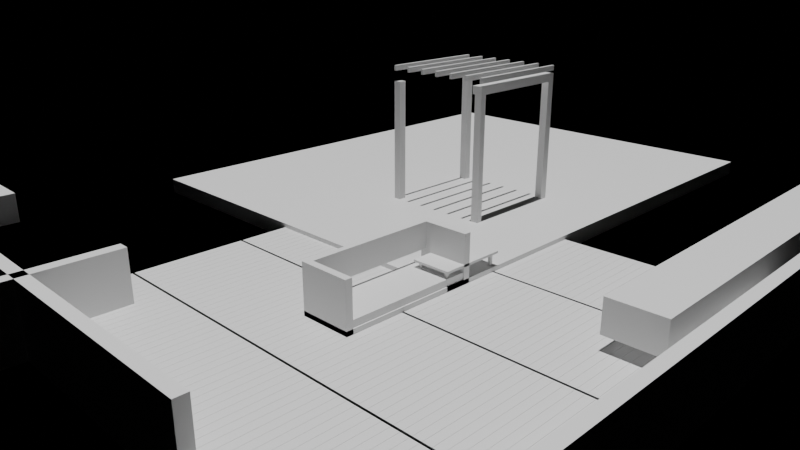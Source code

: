 # Source: e2818_after.blend  (saved by Blender 5.2.44; exported with 4.5.12 LTS)
import bpy
from mathutils import Matrix  # noqa: F401  (used for matrix-valued properties, if any)

bpy.ops.wm.read_factory_settings(use_empty=True)
scene = bpy.context.scene
scene.name = 'Scene'

# ---- materials (node trees are filled in below, after node groups)
mat_losacero = bpy.data.materials.new('Losacero')
mat_madera_roble = bpy.data.materials.new('Madera_Roble')
mat_hormigon = bpy.data.materials.new('Hormigon')
mat_acero = bpy.data.materials.new('Acero')
mat_madera = bpy.data.materials.new('Madera')
mat_tela_beige = bpy.data.materials.new('Tela_Beige')
mat_vidrio = bpy.data.materials.new('Vidrio')

# ---- material node trees
mat_losacero.use_nodes = True; mat_losacero.node_tree.nodes.clear()
_N = mat_losacero.node_tree.nodes; _L = mat_losacero.node_tree.links
n0 = _N.new('ShaderNodeBsdfPrincipled'); n0.name = 'Principled BSDF'; n0.location = (-200, 100)
n0.inputs[3].default_value = 1.45
n0.inputs[10].default_value = 0.005
n1 = _N.new('ShaderNodeOutputMaterial'); n1.name = 'Material Output'; n1.location = (200, 100)
_L.new(n0.outputs[0], n1.inputs[0])
n1.is_active_output = True
mat_madera_roble.use_nodes = True; mat_madera_roble.node_tree.nodes.clear()
_N = mat_madera_roble.node_tree.nodes; _L = mat_madera_roble.node_tree.links
n0 = _N.new('ShaderNodeBsdfPrincipled'); n0.name = 'Principled BSDF'; n0.location = (-200, 100)
n0.inputs[3].default_value = 1.45
n0.inputs[10].default_value = 0.005
n1 = _N.new('ShaderNodeOutputMaterial'); n1.name = 'Material Output'; n1.location = (200, 100)
_L.new(n0.outputs[0], n1.inputs[0])
n1.is_active_output = True
mat_hormigon.use_nodes = True; mat_hormigon.node_tree.nodes.clear()
_N = mat_hormigon.node_tree.nodes; _L = mat_hormigon.node_tree.links
n0 = _N.new('ShaderNodeBsdfPrincipled'); n0.name = 'Principled BSDF'; n0.location = (-200, 100)
n0.inputs[3].default_value = 1.45
n0.inputs[10].default_value = 0.005
n1 = _N.new('ShaderNodeOutputMaterial'); n1.name = 'Material Output'; n1.location = (200, 100)
_L.new(n0.outputs[0], n1.inputs[0])
n1.is_active_output = True
mat_acero.use_nodes = True; mat_acero.node_tree.nodes.clear()
_N = mat_acero.node_tree.nodes; _L = mat_acero.node_tree.links
n0 = _N.new('ShaderNodeBsdfPrincipled'); n0.name = 'Principled BSDF'; n0.location = (-200, 100)
n0.inputs[3].default_value = 1.45
n0.inputs[10].default_value = 0.005
n1 = _N.new('ShaderNodeOutputMaterial'); n1.name = 'Material Output'; n1.location = (200, 100)
_L.new(n0.outputs[0], n1.inputs[0])
n1.is_active_output = True
mat_madera.use_nodes = True; mat_madera.node_tree.nodes.clear()
_N = mat_madera.node_tree.nodes; _L = mat_madera.node_tree.links
n0 = _N.new('ShaderNodeBsdfPrincipled'); n0.name = 'Principled BSDF'; n0.location = (-200, 100)
n0.inputs[3].default_value = 1.45
n0.inputs[10].default_value = 0.005
n1 = _N.new('ShaderNodeOutputMaterial'); n1.name = 'Material Output'; n1.location = (200, 100)
_L.new(n0.outputs[0], n1.inputs[0])
n1.is_active_output = True
mat_tela_beige.use_nodes = True; mat_tela_beige.node_tree.nodes.clear()
_N = mat_tela_beige.node_tree.nodes; _L = mat_tela_beige.node_tree.links
n0 = _N.new('ShaderNodeBsdfPrincipled'); n0.name = 'Principled BSDF'; n0.location = (-200, 100)
n0.inputs[3].default_value = 1.45
n0.inputs[10].default_value = 0.005
n1 = _N.new('ShaderNodeOutputMaterial'); n1.name = 'Material Output'; n1.location = (200, 100)
_L.new(n0.outputs[0], n1.inputs[0])
n1.is_active_output = True
mat_vidrio.use_nodes = True; mat_vidrio.node_tree.nodes.clear()
_N = mat_vidrio.node_tree.nodes; _L = mat_vidrio.node_tree.links
n0 = _N.new('ShaderNodeBsdfPrincipled'); n0.name = 'Principled BSDF'; n0.location = (-200, 100)
n0.inputs[3].default_value = 1.45
n0.inputs[10].default_value = 0.005
n1 = _N.new('ShaderNodeOutputMaterial'); n1.name = 'Material Output'; n1.location = (200, 100)
_L.new(n0.outputs[0], n1.inputs[0])
n1.is_active_output = True

# ---- cameras
cam_camaraterraza = bpy.data.cameras.new('CamaraTerraza')
cam_camaraterraza.lens = 35.0

# ---- lights
light_luzsol = bpy.data.lights.new('LuzSol', 'SUN')
light_luzsol.energy = 3.5
light_luzsol.shadow_soft_size = 0.25

# ---- meshes
me_cubierta_cuerpo_mesh = bpy.data.meshes.new('Cubierta_Cuerpo_mesh')
me_cubierta_cuerpo_mesh.from_pydata([(0.0, 0.0, -0.15), (10.0, 0.0, -0.15), (10.0, 8.0, -0.15), (0.0, 8.0, -0.15), (0.0, 0.0, 0.15), (10.0, 0.0, 0.15), (10.0, 8.0, 0.15), (0.0, 8.0, 0.15)], [], [(0, 1, 2, 3), (4, 5, 6, 7), (0, 1, 5, 4), (1, 2, 6, 5), (2, 3, 7, 6), (3, 0, 4, 7)])
me_cubierta_cuerpo_mesh.materials.append(mat_losacero)
me_cubierta_cuerpo_mesh.update()
me_cube = bpy.data.meshes.new('Cube')
me_cube.from_pydata([(-0.5, -0.5, -0.5), (-0.5, -0.5, 0.5), (-0.5, 0.5, -0.5), (-0.5, 0.5, 0.5), (0.5, -0.5, -0.5), (0.5, -0.5, 0.5), (0.5, 0.5, -0.5), (0.5, 0.5, 0.5)], [], [(0, 1, 3, 2), (2, 3, 7, 6), (6, 7, 5, 4), (4, 5, 1, 0), (2, 6, 4, 0), (7, 3, 1, 5)])
_uv = me_cube.uv_layers.new(name='UVMap')
_uv.uv.foreach_set('vector', [0.375, 0.0, 0.625, 0.0, 0.625, 0.25, 0.375, 0.25, 0.375, 0.25, 0.625, 0.25, 0.625, 0.5, 0.375, 0.5, 0.375, 0.5, 0.625, 0.5, 0.625, 0.75, 0.375, 0.75, 0.375, 0.75, 0.625, 0.75, 0.625, 1.0, 0.375, 1.0, 0.125, 0.5, 0.375, 0.5, 0.375, 0.75, 0.125, 0.75, 0.625, 0.5, 0.875, 0.5, 0.875, 0.75, 0.625, 0.75])
me_cube.materials.append(mat_madera_roble)
me_cube.update()
me_cube_001 = bpy.data.meshes.new('Cube.001')
me_cube_001.from_pydata([(-1.0, -1.0, -1.0), (-1.0, -1.0, 1.0), (-1.0, 1.0, -1.0), (-1.0, 1.0, 1.0), (1.0, -1.0, -1.0), (1.0, -1.0, 1.0), (1.0, 1.0, -1.0), (1.0, 1.0, 1.0)], [], [(0, 1, 3, 2), (2, 3, 7, 6), (6, 7, 5, 4), (4, 5, 1, 0), (2, 6, 4, 0), (7, 3, 1, 5)])
_uv = me_cube_001.uv_layers.new(name='UVMap')
_uv.uv.foreach_set('vector', [0.375, 0.0, 0.625, 0.0, 0.625, 0.25, 0.375, 0.25, 0.375, 0.25, 0.625, 0.25, 0.625, 0.5, 0.375, 0.5, 0.375, 0.5, 0.625, 0.5, 0.625, 0.75, 0.375, 0.75, 0.375, 0.75, 0.625, 0.75, 0.625, 1.0, 0.375, 1.0, 0.125, 0.5, 0.375, 0.5, 0.375, 0.75, 0.125, 0.75, 0.625, 0.5, 0.875, 0.5, 0.875, 0.75, 0.625, 0.75])
me_cube_001.materials.append(mat_hormigon)
me_cube_001.update()
me_cube_002 = bpy.data.meshes.new('Cube.002')
me_cube_002.from_pydata([(-1.0, -1.0, -1.0), (-1.0, -1.0, 1.0), (-1.0, 1.0, -1.0), (-1.0, 1.0, 1.0), (1.0, -1.0, -1.0), (1.0, -1.0, 1.0), (1.0, 1.0, -1.0), (1.0, 1.0, 1.0)], [], [(0, 1, 3, 2), (2, 3, 7, 6), (6, 7, 5, 4), (4, 5, 1, 0), (2, 6, 4, 0), (7, 3, 1, 5)])
_uv = me_cube_002.uv_layers.new(name='UVMap')
_uv.uv.foreach_set('vector', [0.375, 0.0, 0.625, 0.0, 0.625, 0.25, 0.375, 0.25, 0.375, 0.25, 0.625, 0.25, 0.625, 0.5, 0.375, 0.5, 0.375, 0.5, 0.625, 0.5, 0.625, 0.75, 0.375, 0.75, 0.375, 0.75, 0.625, 0.75, 0.625, 1.0, 0.375, 1.0, 0.125, 0.5, 0.375, 0.5, 0.375, 0.75, 0.125, 0.75, 0.625, 0.5, 0.875, 0.5, 0.875, 0.75, 0.625, 0.75])
me_cube_002.materials.append(mat_hormigon)
me_cube_002.update()
me_tierra_mesh = bpy.data.meshes.new('Tierra_mesh')
me_tierra_mesh.from_pydata([(0.0, 0.0, 0.0), (9.9, 0.0, 0.0), (9.9, 0.9, 0.0), (0.0, 0.9, 0.0), (0.0, 0.0, 0.54), (9.9, 0.0, 0.54), (9.9, 0.9, 0.54), (0.0, 0.9, 0.54)], [], [(0, 3, 2, 1), (4, 5, 6, 7), (2, 3, 7, 6), (0, 1, 5, 4), (1, 2, 6, 5), (3, 0, 4, 7)])
me_tierra_mesh.materials.append(mat_hormigon)
me_tierra_mesh.update()
me_cube_003 = bpy.data.meshes.new('Cube.003')
me_cube_003.from_pydata([(-1.0, -1.0, -1.0), (-1.0, -1.0, 1.0), (-1.0, 1.0, -1.0), (-1.0, 1.0, 1.0), (1.0, -1.0, -1.0), (1.0, -1.0, 1.0), (1.0, 1.0, -1.0), (1.0, 1.0, 1.0)], [], [(0, 1, 3, 2), (2, 3, 7, 6), (6, 7, 5, 4), (4, 5, 1, 0), (2, 6, 4, 0), (7, 3, 1, 5)])
_uv = me_cube_003.uv_layers.new(name='UVMap')
_uv.uv.foreach_set('vector', [0.375, 0.0, 0.625, 0.0, 0.625, 0.25, 0.375, 0.25, 0.375, 0.25, 0.625, 0.25, 0.625, 0.5, 0.375, 0.5, 0.375, 0.5, 0.625, 0.5, 0.625, 0.75, 0.375, 0.75, 0.375, 0.75, 0.625, 0.75, 0.625, 1.0, 0.375, 1.0, 0.125, 0.5, 0.375, 0.5, 0.375, 0.75, 0.125, 0.75, 0.625, 0.5, 0.875, 0.5, 0.875, 0.75, 0.625, 0.75])
me_cube_003.materials.append(mat_hormigon)
me_cube_003.update()
me_cube_004 = bpy.data.meshes.new('Cube.004')
me_cube_004.from_pydata([(-1.0, -1.0, -1.0), (-1.0, -1.0, 1.0), (-1.0, 1.0, -1.0), (-1.0, 1.0, 1.0), (1.0, -1.0, -1.0), (1.0, -1.0, 1.0), (1.0, 1.0, -1.0), (1.0, 1.0, 1.0)], [], [(0, 1, 3, 2), (2, 3, 7, 6), (6, 7, 5, 4), (4, 5, 1, 0), (2, 6, 4, 0), (7, 3, 1, 5)])
_uv = me_cube_004.uv_layers.new(name='UVMap')
_uv.uv.foreach_set('vector', [0.375, 0.0, 0.625, 0.0, 0.625, 0.25, 0.375, 0.25, 0.375, 0.25, 0.625, 0.25, 0.625, 0.5, 0.375, 0.5, 0.375, 0.5, 0.625, 0.5, 0.625, 0.75, 0.375, 0.75, 0.375, 0.75, 0.625, 0.75, 0.625, 1.0, 0.375, 1.0, 0.125, 0.5, 0.375, 0.5, 0.375, 0.75, 0.125, 0.75, 0.625, 0.5, 0.875, 0.5, 0.875, 0.75, 0.625, 0.75])
me_cube_004.materials.append(mat_hormigon)
me_cube_004.update()
me_tierra_mesh_001 = bpy.data.meshes.new('Tierra_mesh.001')
me_tierra_mesh_001.from_pydata([(0.0, 0.0, 0.0), (0.9, 0.0, 0.0), (0.9, 7.9, 0.0), (0.0, 7.9, 0.0), (0.0, 0.0, 0.54), (0.9, 0.0, 0.54), (0.9, 7.9, 0.54), (0.0, 7.9, 0.54)], [], [(0, 3, 2, 1), (4, 5, 6, 7), (1, 2, 6, 5), (3, 0, 4, 7), (2, 3, 7, 6), (0, 1, 5, 4)])
me_tierra_mesh_001.materials.append(mat_hormigon)
me_tierra_mesh_001.update()
me_pilar1_cuerpo_mesh = bpy.data.meshes.new('Pilar1_Cuerpo_mesh')
me_pilar1_cuerpo_mesh.from_pydata([(0.0, 0.0, 0.0), (0.12, 0.0, 0.0), (0.12, 0.15, 0.0), (0.0, 0.15, 0.0), (0.0, 0.0, 2.5), (0.12, 0.0, 2.5), (0.12, 0.15, 2.5), (0.0, 0.15, 2.5)], [], [(0, 1, 2, 3), (4, 5, 6, 7), (0, 1, 5, 4), (1, 2, 6, 5), (2, 3, 7, 6), (3, 0, 4, 7)])
me_pilar1_cuerpo_mesh.materials.append(mat_acero)
me_pilar1_cuerpo_mesh.update()
me_pilar2_cuerpo_mesh = bpy.data.meshes.new('Pilar2_Cuerpo_mesh')
me_pilar2_cuerpo_mesh.from_pydata([(0.0, 0.0, 0.0), (0.15, 0.0, 0.0), (0.15, 0.15, 0.0), (0.0, 0.15, 0.0), (0.0, 0.0, 2.5), (0.15, 0.0, 2.5), (0.15, 0.15, 2.5), (0.0, 0.15, 2.5)], [], [(0, 1, 2, 3), (4, 5, 6, 7), (0, 1, 5, 4), (1, 2, 6, 5), (2, 3, 7, 6), (3, 0, 4, 7)])
me_pilar2_cuerpo_mesh.materials.append(mat_acero)
me_pilar2_cuerpo_mesh.update()
me_pilar3_cuerpo_mesh = bpy.data.meshes.new('Pilar3_Cuerpo_mesh')
me_pilar3_cuerpo_mesh.from_pydata([(0.0, 0.0, 0.0), (0.15, 0.0, 0.0), (0.15, 0.15, 0.0), (0.0, 0.15, 0.0), (0.0, 0.0, 2.5), (0.15, 0.0, 2.5), (0.15, 0.15, 2.5), (0.0, 0.15, 2.5)], [], [(0, 1, 2, 3), (4, 5, 6, 7), (0, 1, 5, 4), (1, 2, 6, 5), (2, 3, 7, 6), (3, 0, 4, 7)])
me_pilar3_cuerpo_mesh.materials.append(mat_acero)
me_pilar3_cuerpo_mesh.update()
me_pilar4_cuerpo_mesh = bpy.data.meshes.new('Pilar4_Cuerpo_mesh')
me_pilar4_cuerpo_mesh.from_pydata([(0.0, 0.0, 0.0), (0.15, 0.0, 0.0), (0.15, 0.15, 0.0), (0.0, 0.15, 0.0), (0.0, 0.0, 2.5), (0.15, 0.0, 2.5), (0.15, 0.15, 2.5), (0.0, 0.15, 2.5)], [], [(0, 1, 2, 3), (4, 5, 6, 7), (0, 1, 5, 4), (1, 2, 6, 5), (2, 3, 7, 6), (3, 0, 4, 7)])
me_pilar4_cuerpo_mesh.materials.append(mat_acero)
me_pilar4_cuerpo_mesh.update()
me_viga1_mesh = bpy.data.meshes.new('Viga1_mesh')
me_viga1_mesh.from_pydata([(0.0, 0.0, 0.0), (2.15, 0.0, 0.0), (2.15, 0.2, 0.0), (0.0, 0.2, 0.0), (0.0, 0.0, 0.15), (2.15, 0.0, 0.15), (2.15, 0.2, 0.15), (0.0, 0.2, 0.15)], [], [(0, 3, 2, 1), (4, 5, 6, 7), (1, 2, 6, 5), (3, 0, 4, 7), (2, 3, 7, 6), (0, 1, 5, 4)])
me_viga1_mesh.materials.append(mat_acero)
me_viga1_mesh.update()
me_lama0_mesh = bpy.data.meshes.new('Lama0_mesh')
me_lama0_mesh.from_pydata([(0.0, 0.0, 0.0), (2.15, 0.0, 0.0), (2.15, 0.05, 0.0), (0.0, 0.05, 0.0), (0.0, 0.0, 0.1), (2.15, 0.0, 0.1), (2.15, 0.05, 0.1), (0.0, 0.05, 0.1)], [], [(0, 3, 2, 1), (4, 5, 6, 7), (1, 2, 6, 5), (3, 0, 4, 7), (2, 3, 7, 6), (0, 1, 5, 4)])
me_lama0_mesh.materials.append(mat_acero)
me_lama0_mesh.update()
me_lama1_mesh = bpy.data.meshes.new('Lama1_mesh')
me_lama1_mesh.from_pydata([(0.0, 0.0, 0.0), (2.15, 0.0, 0.0), (2.15, 0.05, 0.0), (0.0, 0.05, 0.0), (0.0, 0.0, 0.1), (2.15, 0.0, 0.1), (2.15, 0.05, 0.1), (0.0, 0.05, 0.1)], [], [(0, 3, 2, 1), (4, 5, 6, 7), (3, 0, 4, 7), (2, 3, 7, 6), (0, 1, 5, 4), (1, 2, 6, 5)])
me_lama1_mesh.materials.append(mat_acero)
me_lama1_mesh.update()
me_lama2_mesh = bpy.data.meshes.new('Lama2_mesh')
me_lama2_mesh.from_pydata([(0.0, 0.0, 0.0), (2.15, 0.0, 0.0), (2.15, 0.05, 0.0), (0.0, 0.05, 0.0), (0.0, 0.0, 0.1), (2.15, 0.0, 0.1), (2.15, 0.05, 0.1), (0.0, 0.05, 0.1)], [], [(0, 3, 2, 1), (4, 5, 6, 7), (2, 3, 7, 6), (0, 1, 5, 4), (1, 2, 6, 5), (3, 0, 4, 7)])
me_lama2_mesh.materials.append(mat_acero)
me_lama2_mesh.update()
me_lama3_mesh = bpy.data.meshes.new('Lama3_mesh')
me_lama3_mesh.from_pydata([(0.0, 0.0, 0.0), (2.15, 0.0, 0.0), (2.15, 0.05, 0.0), (0.0, 0.05, 0.0), (0.0, 0.0, 0.1), (2.15, 0.0, 0.1), (2.15, 0.05, 0.1), (0.0, 0.05, 0.1)], [], [(0, 3, 2, 1), (4, 5, 6, 7), (2, 3, 7, 6), (0, 1, 5, 4), (1, 2, 6, 5), (3, 0, 4, 7)])
me_lama3_mesh.materials.append(mat_acero)
me_lama3_mesh.update()
me_lama4_mesh = bpy.data.meshes.new('Lama4_mesh')
me_lama4_mesh.from_pydata([(0.0, 0.0, 0.0), (2.15, 0.0, 0.0), (2.15, 0.05, 0.0), (0.0, 0.05, 0.0), (0.0, 0.0, 0.1), (2.15, 0.0, 0.1), (2.15, 0.05, 0.1), (0.0, 0.05, 0.1)], [], [(0, 3, 2, 1), (4, 5, 6, 7), (2, 3, 7, 6), (0, 1, 5, 4), (1, 2, 6, 5), (3, 0, 4, 7)])
me_lama4_mesh.materials.append(mat_acero)
me_lama4_mesh.update()
me_lama5_mesh = bpy.data.meshes.new('Lama5_mesh')
me_lama5_mesh.from_pydata([(0.0, 0.0, 0.0), (2.15, 0.0, 0.0), (2.15, 0.05, 0.0), (0.0, 0.05, 0.0), (0.0, 0.0, 0.1), (2.15, 0.0, 0.1), (2.15, 0.05, 0.1), (0.0, 0.05, 0.1)], [], [(0, 3, 2, 1), (4, 5, 6, 7), (1, 2, 6, 5), (3, 0, 4, 7), (2, 3, 7, 6), (0, 1, 5, 4)])
me_lama5_mesh.materials.append(mat_acero)
me_lama5_mesh.update()
me_lama6_mesh = bpy.data.meshes.new('Lama6_mesh')
me_lama6_mesh.from_pydata([(0.0, 0.0, 0.0), (2.15, 0.0, 0.0), (2.15, 0.05, 0.0), (0.0, 0.05, 0.0), (0.0, 0.0, 0.1), (2.15, 0.0, 0.1), (2.15, 0.05, 0.1), (0.0, 0.05, 0.1)], [], [(0, 3, 2, 1), (4, 5, 6, 7), (1, 2, 6, 5), (3, 0, 4, 7), (2, 3, 7, 6), (0, 1, 5, 4)])
me_lama6_mesh.materials.append(mat_acero)
me_lama6_mesh.update()
me_sofaterraza_base_mesh = bpy.data.meshes.new('SofaTerraza_Base_mesh')
me_sofaterraza_base_mesh.from_pydata([(0.0, 0.0, 0.0), (2.5, 0.0, 0.0), (2.5, 0.9, 0.0), (0.0, 0.9, 0.0), (0.0, 0.0, 0.1), (2.5, 0.0, 0.1), (2.5, 0.9, 0.1), (0.0, 0.9, 0.1)], [], [(0, 1, 2, 3), (4, 5, 6, 7), (0, 1, 5, 4), (1, 2, 6, 5), (2, 3, 7, 6), (3, 0, 4, 7)])
me_sofaterraza_base_mesh.materials.append(mat_madera)
me_sofaterraza_base_mesh.update()
me_sofaterraza_cojin_mesh = bpy.data.meshes.new('SofaTerraza_Cojin_mesh')
me_sofaterraza_cojin_mesh.from_pydata([(0.0, 0.0, 0.0), (2.42, 0.0, 0.0), (2.42, 0.82, 0.0), (0.0, 0.82, 0.0), (0.0, 0.0, 0.12), (2.42, 0.0, 0.12), (2.42, 0.82, 0.12), (0.0, 0.82, 0.12)], [], [(0, 1, 2, 3), (4, 5, 6, 7), (0, 1, 5, 4), (1, 2, 6, 5), (2, 3, 7, 6), (3, 0, 4, 7)])
me_sofaterraza_cojin_mesh.materials.append(mat_tela_beige)
me_sofaterraza_cojin_mesh.update()
me_sofaterraza_respaldo_mesh = bpy.data.meshes.new('SofaTerraza_Respaldo_mesh')
me_sofaterraza_respaldo_mesh.from_pydata([(0.0, 0.0, 0.0), (2.26, 0.0, 0.0), (2.26, 0.1, 0.0), (0.0, 0.1, 0.0), (0.0, 0.0, 0.45), (2.26, 0.0, 0.45), (2.26, 0.1, 0.45), (0.0, 0.1, 0.45)], [], [(0, 1, 2, 3), (4, 5, 6, 7), (0, 1, 5, 4), (1, 2, 6, 5), (2, 3, 7, 6), (3, 0, 4, 7)])
me_sofaterraza_respaldo_mesh.materials.append(mat_tela_beige)
me_sofaterraza_respaldo_mesh.update()
me_sofaterraza_brazo_izq_mesh = bpy.data.meshes.new('SofaTerraza_Brazo_Izq_mesh')
me_sofaterraza_brazo_izq_mesh.from_pydata([(0.0, 0.0, 0.0), (0.12, 0.0, 0.0), (0.12, 0.9, 0.0), (0.0, 0.9, 0.0), (0.0, 0.0, 0.85), (0.12, 0.0, 0.85), (0.12, 0.9, 0.85), (0.0, 0.9, 0.85)], [], [(0, 1, 2, 3), (4, 5, 6, 7), (0, 1, 5, 4), (1, 2, 6, 5), (2, 3, 7, 6), (3, 0, 4, 7)])
me_sofaterraza_brazo_izq_mesh.materials.append(mat_madera)
me_sofaterraza_brazo_izq_mesh.update()
me_sofaterraza_brazo_der_mesh = bpy.data.meshes.new('SofaTerraza_Brazo_Der_mesh')
me_sofaterraza_brazo_der_mesh.from_pydata([(0.0, 0.0, 0.0), (0.12, 0.0, 0.0), (0.12, 0.9, 0.0), (0.0, 0.9, 0.0), (0.0, 0.0, 0.85), (0.12, 0.0, 0.85), (0.12, 0.9, 0.85), (0.0, 0.9, 0.85)], [], [(0, 1, 2, 3), (4, 5, 6, 7), (0, 1, 5, 4), (1, 2, 6, 5), (2, 3, 7, 6), (3, 0, 4, 7)])
me_sofaterraza_brazo_der_mesh.materials.append(mat_madera)
me_sofaterraza_brazo_der_mesh.update()
me_mesabaja_tablero_mesh = bpy.data.meshes.new('MesaBaja_Tablero_mesh')
me_mesabaja_tablero_mesh.from_pydata([(0.0, 0.0, 0.0), (1.2, 0.0, 0.0), (1.2, 0.7, 0.0), (0.0, 0.7, 0.0), (0.0, 0.0, 0.04), (1.2, 0.0, 0.04), (1.2, 0.7, 0.04), (0.0, 0.7, 0.04)], [], [(0, 1, 2, 3), (4, 5, 6, 7), (0, 1, 5, 4), (1, 2, 6, 5), (2, 3, 7, 6), (3, 0, 4, 7)])
me_mesabaja_tablero_mesh.materials.append(mat_vidrio)
me_mesabaja_tablero_mesh.update()
me_mesabaja_pata_mesh = bpy.data.meshes.new('MesaBaja_Pata_mesh')
me_mesabaja_pata_mesh.from_pydata([(0.0, 0.0, 0.0), (0.05, 0.0, 0.0), (0.05, 0.05, 0.0), (0.0, 0.05, 0.0), (0.0, 0.0, 0.31), (0.05, 0.0, 0.31), (0.05, 0.05, 0.31), (0.0, 0.05, 0.31)], [], [(0, 1, 2, 3), (4, 5, 6, 7), (0, 1, 5, 4), (1, 2, 6, 5), (2, 3, 7, 6), (3, 0, 4, 7)])
me_mesabaja_pata_mesh.materials.append(mat_acero)
me_mesabaja_pata_mesh.update()
me_mesabaja_pata_mesh_001 = bpy.data.meshes.new('MesaBaja_Pata_mesh.001')
me_mesabaja_pata_mesh_001.from_pydata([(0.0, 0.0, 0.0), (0.05, 0.0, 0.0), (0.05, 0.05, 0.0), (0.0, 0.05, 0.0), (0.0, 0.0, 0.31), (0.05, 0.0, 0.31), (0.05, 0.05, 0.31), (0.0, 0.05, 0.31)], [], [(0, 1, 2, 3), (4, 5, 6, 7), (0, 1, 5, 4), (1, 2, 6, 5), (2, 3, 7, 6), (3, 0, 4, 7)])
me_mesabaja_pata_mesh_001.materials.append(mat_acero)
me_mesabaja_pata_mesh_001.update()
me_mesabaja_pata_mesh_002 = bpy.data.meshes.new('MesaBaja_Pata_mesh.002')
me_mesabaja_pata_mesh_002.from_pydata([(0.0, 0.0, 0.0), (0.05, 0.0, 0.0), (0.05, 0.05, 0.0), (0.0, 0.05, 0.0), (0.0, 0.0, 0.31), (0.05, 0.0, 0.31), (0.05, 0.05, 0.31), (0.0, 0.05, 0.31)], [], [(0, 1, 2, 3), (4, 5, 6, 7), (0, 1, 5, 4), (1, 2, 6, 5), (2, 3, 7, 6), (3, 0, 4, 7)])
me_mesabaja_pata_mesh_002.materials.append(mat_acero)
me_mesabaja_pata_mesh_002.update()
me_mesabaja_pata_mesh_003 = bpy.data.meshes.new('MesaBaja_Pata_mesh.003')
me_mesabaja_pata_mesh_003.from_pydata([(0.0, 0.0, 0.0), (0.05, 0.0, 0.0), (0.05, 0.05, 0.0), (0.0, 0.05, 0.0), (0.0, 0.0, 0.31), (0.05, 0.0, 0.31), (0.05, 0.05, 0.31), (0.0, 0.05, 0.31)], [], [(0, 1, 2, 3), (4, 5, 6, 7), (0, 1, 5, 4), (1, 2, 6, 5), (2, 3, 7, 6), (3, 0, 4, 7)])
me_mesabaja_pata_mesh_003.materials.append(mat_acero)
me_mesabaja_pata_mesh_003.update()

# ---- objects
ob_cubierta_cuerpo = bpy.data.objects.new('Cubierta_Cuerpo', me_cubierta_cuerpo_mesh)
ob_cubierta = bpy.data.objects.new('Cubierta', None)
ob_plankprototype = bpy.data.objects.new('PlankPrototype', me_cube)
ob_cube = bpy.data.objects.new('Cube', me_cube_001)
ob_cube_001 = bpy.data.objects.new('Cube.001', me_cube_002)
ob_tierra_solido = bpy.data.objects.new('Tierra_Solido', me_tierra_mesh)
ob_tierra = bpy.data.objects.new('Tierra', None)
ob_cube_002 = bpy.data.objects.new('Cube.002', me_cube_003)
ob_cube_003 = bpy.data.objects.new('Cube.003', me_cube_004)
ob_tierra_solido_001 = bpy.data.objects.new('Tierra_Solido.001', me_tierra_mesh_001)
ob_tierra_001 = bpy.data.objects.new('Tierra.001', None)
ob_pilar1 = bpy.data.objects.new('Pilar1', None)
ob_pilar1_cuerpo = bpy.data.objects.new('Pilar1_Cuerpo', me_pilar1_cuerpo_mesh)
ob_pilar2 = bpy.data.objects.new('Pilar2', None)
ob_pilar2_cuerpo = bpy.data.objects.new('Pilar2_Cuerpo', me_pilar2_cuerpo_mesh)
ob_pilar3 = bpy.data.objects.new('Pilar3', None)
ob_pilar3_cuerpo = bpy.data.objects.new('Pilar3_Cuerpo', me_pilar3_cuerpo_mesh)
ob_pilar4 = bpy.data.objects.new('Pilar4', None)
ob_pilar4_cuerpo = bpy.data.objects.new('Pilar4_Cuerpo', me_pilar4_cuerpo_mesh)
ob_viga1_solido = bpy.data.objects.new('Viga1_Solido', me_viga1_mesh)
ob_viga1 = bpy.data.objects.new('Viga1', None)
ob_lama0_solido = bpy.data.objects.new('Lama0_Solido', me_lama0_mesh)
ob_lama0 = bpy.data.objects.new('Lama0', None)
ob_lama1_solido = bpy.data.objects.new('Lama1_Solido', me_lama1_mesh)
ob_lama1 = bpy.data.objects.new('Lama1', None)
ob_lama2_solido = bpy.data.objects.new('Lama2_Solido', me_lama2_mesh)
ob_lama2 = bpy.data.objects.new('Lama2', None)
ob_lama3_solido = bpy.data.objects.new('Lama3_Solido', me_lama3_mesh)
ob_lama3 = bpy.data.objects.new('Lama3', None)
ob_lama4_solido = bpy.data.objects.new('Lama4_Solido', me_lama4_mesh)
ob_lama4 = bpy.data.objects.new('Lama4', None)
ob_lama5_solido = bpy.data.objects.new('Lama5_Solido', me_lama5_mesh)
ob_lama5 = bpy.data.objects.new('Lama5', None)
ob_lama6_solido = bpy.data.objects.new('Lama6_Solido', me_lama6_mesh)
ob_lama6 = bpy.data.objects.new('Lama6', None)
ob_sofaterraza = bpy.data.objects.new('SofaTerraza', None)
ob_sofaterraza_base = bpy.data.objects.new('SofaTerraza_Base', me_sofaterraza_base_mesh)
ob_sofaterraza_cojin = bpy.data.objects.new('SofaTerraza_Cojin', me_sofaterraza_cojin_mesh)
ob_sofaterraza_respaldo = bpy.data.objects.new('SofaTerraza_Respaldo', me_sofaterraza_respaldo_mesh)
ob_sofaterraza_brazo_izq = bpy.data.objects.new('SofaTerraza_Brazo_Izq', me_sofaterraza_brazo_izq_mesh)
ob_sofaterraza_brazo_der = bpy.data.objects.new('SofaTerraza_Brazo_Der', me_sofaterraza_brazo_der_mesh)
ob_mesabaja = bpy.data.objects.new('MesaBaja', None)
ob_mesabaja_tablero = bpy.data.objects.new('MesaBaja_Tablero', me_mesabaja_tablero_mesh)
ob_mesabaja_pata = bpy.data.objects.new('MesaBaja_Pata', me_mesabaja_pata_mesh)
ob_mesabaja_pata_001 = bpy.data.objects.new('MesaBaja_Pata.001', me_mesabaja_pata_mesh_001)
ob_mesabaja_pata_002 = bpy.data.objects.new('MesaBaja_Pata.002', me_mesabaja_pata_mesh_002)
ob_mesabaja_pata_003 = bpy.data.objects.new('MesaBaja_Pata.003', me_mesabaja_pata_mesh_003)
ob_luzsol = bpy.data.objects.new('LuzSol', light_luzsol)
ob_camaraterraza = bpy.data.objects.new('CamaraTerraza', cam_camaraterraza)

# ---- transforms, parenting, visibility, modifiers, constraints
ob_cubierta_cuerpo.parent = ob_cubierta
ob_cubierta_cuerpo.location = (0.0, 0.0, 0.0)
ob_cubierta.location = (0.0, 0.0, 0.0)
ob_cubierta.empty_display_type = 'ARROWS'
ob_plankprototype.location = (-4.0, -3.93, 0.06)
ob_plankprototype.scale = (2.0, 0.14, 0.02)
_m = ob_plankprototype.modifiers.new('ArrayX', 'ARRAY')
_m.count = 4
_m.relative_offset_displace = (1.02, 0.0, 0.0)
_m = ob_plankprototype.modifiers.new('ArrayY', 'ARRAY')
_m.count = 56
_m.relative_offset_displace = (0.0, 1.02, 0.0)
ob_cube.location = (0.0, -3.95, 0.35)
ob_cube.scale = (10.0, 0.1, 0.6)
ob_cube_001.location = (-4.95, -3.5, 0.35)
ob_cube_001.scale = (0.1, 1.0, 0.6)
ob_tierra_solido.parent = ob_tierra
ob_tierra_solido.location = (0.0, 0.0, 0.0)
ob_tierra.location = (0.05, -3.45, 0.3)
ob_tierra.empty_display_type = 'ARROWS'
ob_cube_002.location = (-4.5, 3.05, 0.35)
ob_cube_002.scale = (1.0, 0.1, 0.6)
ob_cube_003.location = (-4.95, 7.0, 0.35)
ob_cube_003.scale = (0.1, 8.0, 0.6)
ob_tierra_solido_001.parent = ob_tierra_001
ob_tierra_solido_001.location = (0.0, 0.0, 0.0)
ob_tierra_001.location = (-4.45, 7.05, 0.3)
ob_tierra_001.empty_display_type = 'ARROWS'
ob_pilar1.location = (2.5, 1.5, 0.0)
ob_pilar1.empty_display_type = 'ARROWS'
ob_pilar1_cuerpo.parent = ob_pilar1
ob_pilar1_cuerpo.location = (0.0, 0.0, 0.0)
ob_pilar2.location = (4.5, 1.5, 0.0)
ob_pilar2.empty_display_type = 'ARROWS'
ob_pilar2_cuerpo.parent = ob_pilar2
ob_pilar2_cuerpo.location = (0.0, 0.0, 0.0)
ob_pilar3.location = (2.5, 3.5, 0.0)
ob_pilar3.empty_display_type = 'ARROWS'
ob_pilar3_cuerpo.parent = ob_pilar3
ob_pilar3_cuerpo.location = (0.0, 0.0, 0.0)
ob_pilar4.location = (4.5, 3.5, 0.0)
ob_pilar4.empty_display_type = 'ARROWS'
ob_pilar4_cuerpo.parent = ob_pilar4
ob_pilar4_cuerpo.location = (0.0, 0.0, 0.0)
ob_viga1_solido.parent = ob_viga1
ob_viga1_solido.location = (0.0, 0.0, 0.0)
ob_viga1.location = (2.5, 1.5, 2.5)
ob_viga1.empty_display_type = 'ARROWS'
ob_lama0_solido.parent = ob_lama0
ob_lama0_solido.location = (0.0, 0.0, 0.0)
ob_lama0.location = (2.5, 1.5, 2.7)
ob_lama0.empty_display_type = 'ARROWS'
ob_lama1_solido.parent = ob_lama1
ob_lama1_solido.location = (0.0, 0.0, 0.0)
ob_lama1.location = (2.5, 1.85, 2.7)
ob_lama1.empty_display_type = 'ARROWS'
ob_lama2_solido.parent = ob_lama2
ob_lama2_solido.location = (0.0, 0.0, 0.0)
ob_lama2.location = (2.5, 2.2, 2.7)
ob_lama2.empty_display_type = 'ARROWS'
ob_lama3_solido.parent = ob_lama3
ob_lama3_solido.location = (0.0, 0.0, 0.0)
ob_lama3.location = (2.5, 2.55, 2.7)
ob_lama3.empty_display_type = 'ARROWS'
ob_lama4_solido.parent = ob_lama4
ob_lama4_solido.location = (0.0, 0.0, 0.0)
ob_lama4.location = (2.5, 2.9, 2.7)
ob_lama4.empty_display_type = 'ARROWS'
ob_lama5_solido.parent = ob_lama5
ob_lama5_solido.location = (0.0, 0.0, 0.0)
ob_lama5.location = (2.5, 3.25, 2.7)
ob_lama5.empty_display_type = 'ARROWS'
ob_lama6_solido.parent = ob_lama6
ob_lama6_solido.location = (0.0, 0.0, 0.0)
ob_lama6.location = (2.5, 3.6, 2.7)
ob_lama6.empty_display_type = 'ARROWS'
ob_sofaterraza.location = (-2.0, 0.0, 0.05)
ob_sofaterraza.empty_display_type = 'ARROWS'
ob_sofaterraza_base.parent = ob_sofaterraza
ob_sofaterraza_base.location = (0.0, 0.0, 0.0)
ob_sofaterraza_cojin.parent = ob_sofaterraza
ob_sofaterraza_cojin.location = (0.02, 0.02, 0.1)
ob_sofaterraza_respaldo.parent = ob_sofaterraza
ob_sofaterraza_respaldo.location = (0.12, 0.8, 0.4)
ob_sofaterraza_brazo_izq.parent = ob_sofaterraza
ob_sofaterraza_brazo_izq.location = (0.0, 0.0, 0.0)
ob_sofaterraza_brazo_der.parent = ob_sofaterraza
ob_sofaterraza_brazo_der.location = (2.38, 0.0, 0.0)
ob_mesabaja.location = (0.0, 0.0, 0.05)
ob_mesabaja.empty_display_type = 'ARROWS'
ob_mesabaja_tablero.parent = ob_mesabaja
ob_mesabaja_tablero.location = (0.0, 0.0, 0.31)
ob_mesabaja_pata.parent = ob_mesabaja
ob_mesabaja_pata.location = (0.06, 0.06, 0.0)
ob_mesabaja_pata_001.parent = ob_mesabaja
ob_mesabaja_pata_001.location = (0.06, 0.59, 0.0)
ob_mesabaja_pata_002.parent = ob_mesabaja
ob_mesabaja_pata_002.location = (1.09, 0.06, 0.0)
ob_mesabaja_pata_003.parent = ob_mesabaja
ob_mesabaja_pata_003.location = (1.09, 0.59, 0.0)
ob_luzsol.location = (5.0, -8.0, 10.0)
ob_camaraterraza.location = (-8.0, -7.0, 5.0)
ob_camaraterraza.rotation_euler = (1.222, 0.0, -0.7854)

# ---- collection membership
scene.collection.objects.link(ob_cubierta_cuerpo)
scene.collection.objects.link(ob_cubierta)
scene.collection.objects.link(ob_plankprototype)
scene.collection.objects.link(ob_cube)
scene.collection.objects.link(ob_cube_001)
scene.collection.objects.link(ob_tierra_solido)
scene.collection.objects.link(ob_tierra)
scene.collection.objects.link(ob_cube_002)
scene.collection.objects.link(ob_cube_003)
scene.collection.objects.link(ob_tierra_solido_001)
scene.collection.objects.link(ob_tierra_001)
scene.collection.objects.link(ob_pilar1)
scene.collection.objects.link(ob_pilar1_cuerpo)
scene.collection.objects.link(ob_pilar2)
scene.collection.objects.link(ob_pilar2_cuerpo)
scene.collection.objects.link(ob_pilar3)
scene.collection.objects.link(ob_pilar3_cuerpo)
scene.collection.objects.link(ob_pilar4)
scene.collection.objects.link(ob_pilar4_cuerpo)
scene.collection.objects.link(ob_viga1_solido)
scene.collection.objects.link(ob_viga1)
scene.collection.objects.link(ob_lama0_solido)
scene.collection.objects.link(ob_lama0)
scene.collection.objects.link(ob_lama1_solido)
scene.collection.objects.link(ob_lama1)
scene.collection.objects.link(ob_lama2_solido)
scene.collection.objects.link(ob_lama2)
scene.collection.objects.link(ob_lama3_solido)
scene.collection.objects.link(ob_lama3)
scene.collection.objects.link(ob_lama4_solido)
scene.collection.objects.link(ob_lama4)
scene.collection.objects.link(ob_lama5_solido)
scene.collection.objects.link(ob_lama5)
scene.collection.objects.link(ob_lama6_solido)
scene.collection.objects.link(ob_lama6)
scene.collection.objects.link(ob_sofaterraza)
scene.collection.objects.link(ob_sofaterraza_base)
scene.collection.objects.link(ob_sofaterraza_cojin)
scene.collection.objects.link(ob_sofaterraza_respaldo)
scene.collection.objects.link(ob_sofaterraza_brazo_izq)
scene.collection.objects.link(ob_sofaterraza_brazo_der)
scene.collection.objects.link(ob_mesabaja)
scene.collection.objects.link(ob_mesabaja_tablero)
scene.collection.objects.link(ob_mesabaja_pata)
scene.collection.objects.link(ob_mesabaja_pata_001)
scene.collection.objects.link(ob_mesabaja_pata_002)
scene.collection.objects.link(ob_mesabaja_pata_003)
scene.collection.objects.link(ob_luzsol)
scene.collection.objects.link(ob_camaraterraza)

# ---- scene / render settings (as saved in the file)
scene.camera = ob_camaraterraza
scene.frame_start = 1; scene.frame_end = 250; scene.frame_set(1)
scene.render.engine = 'BLENDER_EEVEE_NEXT'
scene.render.bake_bias = 0.0
scene.render.bake_samples = 0
scene.render.compositor_device = 'GPU'
scene.eevee.use_volume_custom_range = False
scene.eevee.fast_gi_thickness_near = 0.1
scene.eevee.fast_gi_thickness_far = 0.0
scene.eevee.ray_tracing_options.screen_trace_thickness = 0.1
bpy.context.view_layer.update()
